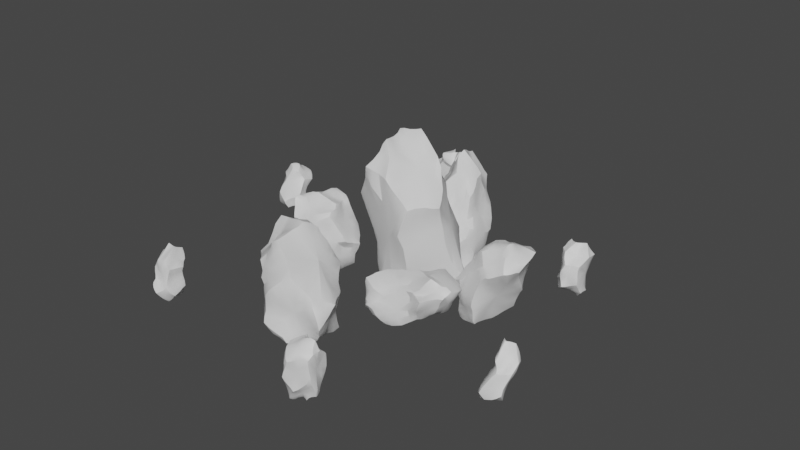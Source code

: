 # Source: Crystal.blend  (saved by Blender 3.3.6; exported with 4.5.12 LTS)
import bpy
from mathutils import Matrix  # noqa: F401  (used for matrix-valued properties, if any)

bpy.ops.wm.read_factory_settings(use_empty=True)
scene = bpy.context.scene
scene.name = 'Scene'

# ---- collections
col_collection = bpy.data.collections.new('Collection'); scene.collection.children.link(col_collection)

# ---- materials (node trees are filled in below, after node groups)
mat_crystal = bpy.data.materials.new('Crystal')
mat_crystal.use_transparent_shadow = False

# ---- node groups
ng_geometry_nodes = bpy.data.node_groups.new('Geometry Nodes', 'GeometryNodeTree')
_s = ng_geometry_nodes.interface.new_socket(name='Geometry', in_out='OUTPUT', socket_type='NodeSocketGeometry')
_s = ng_geometry_nodes.interface.new_socket(name='Geometry', in_out='INPUT', socket_type='NodeSocketGeometry')
_s = ng_geometry_nodes.interface.new_socket(name='Radius', in_out='INPUT', socket_type='NodeSocketFloat')
_s.subtype = 'DISTANCE'
_s.default_value = 1.0
_s.min_value = 0.0
_s = ng_geometry_nodes.interface.new_socket(name='Depth', in_out='INPUT', socket_type='NodeSocketFloat')
_s.subtype = 'DISTANCE'
_s.default_value = 2.0
_s.min_value = 0.0
_s = ng_geometry_nodes.interface.new_socket(name='Offset Scale', in_out='INPUT', socket_type='NodeSocketFloat')
_s.default_value = 1.0
_s = ng_geometry_nodes.interface.new_socket(name='W', in_out='INPUT', socket_type='NodeSocketFloat')
_s.min_value = -1000.0
_s.max_value = 1000.0
ng_geometry_nodes.is_modifier = True
_N = ng_geometry_nodes.nodes; _L = ng_geometry_nodes.links
n0 = _N.new('GeometryNodeStoreNamedAttribute'); n0.name = 'Store Named Attribute'; n0.location = (-60, 32)
n0.data_type = 'FLOAT_VECTOR'
n0.domain = 'CORNER'
n0.inputs[2].default_value = 'uv_map'
n1 = _N.new('FunctionNodeBooleanMath'); n1.name = 'Boolean Math'; n1.location = (106, -122)
n1.operation = 'NOT'
n2 = _N.new('GeometryNodeMeshCylinder'); n2.name = 'Cylinder'; n2.location = (-85, 32)
n2.inputs[0].default_value = 5
n3 = _N.new('GeometryNodeScaleElements'); n3.name = 'Scale Elements'; n3.location = (535, -13)
n3.inputs[2].default_value = 0.0
n4 = _N.new('GeometryNodeExtrudeMesh'); n4.name = 'Extrude Mesh'; n4.location = (322, -8)
n4.inputs[4].default_value = False
n5 = _N.new('GeometryNodeMergeByDistance'); n5.name = 'Merge by Distance'; n5.location = (727, -16)
n6 = _N.new('GeometryNodeDualMesh'); n6.name = 'Dual Mesh.001'; n6.location = (907, -47)
n7 = _N.new('GeometryNodeDualMesh'); n7.name = 'Dual Mesh'; n7.location = (1292, -51)
n8 = _N.new('GeometryNodeTriangulate'); n8.name = 'Triangulate'; n8.location = (1091, 30)
n9 = _N.new('GeometryNodeSubdivideMesh'); n9.name = 'Subdivide Mesh'; n9.location = (1475, -44)
n9.inputs[1].default_value = 2
n10 = _N.new('ShaderNodeTexNoise'); n10.name = 'Noise Texture'; n10.location = (1075, -311)
n10.noise_dimensions = '4D'
n10.inputs[2].default_value = 1.0
n11 = _N.new('ShaderNodeVectorMath'); n11.name = 'Vector Math'; n11.location = (1477, -230)
n11.operation = 'SCALE'
n11.inputs[3].default_value = 0.4
n12 = _N.new('NodeGroupOutput'); n12.name = 'Group Output'; n12.location = (2456, 9)
n13 = _N.new('GeometryNodeSetPosition'); n13.name = 'Set Position'; n13.location = (1719, -32)
n14 = _N.new('ShaderNodeMapRange'); n14.name = 'Map Range'; n14.location = (1299, -237)
n14.clamp = False
n14.data_type = 'FLOAT_VECTOR'
n14.inputs[9].default_value = (-1.0, -1.0, -1.0)
n15 = _N.new('GeometryNodeSetShadeSmooth'); n15.name = 'Set Shade Smooth'; n15.location = (2236, -57)
n16 = _N.new('GeometryNodeSetMaterial'); n16.name = 'Set Material'; n16.location = (1995, -47)
n16.inputs[2].default_value = mat_crystal
n17 = _N.new('NodeGroupInput'); n17.name = 'Group Input'; n17.location = (-369, -30)
_L.new(n0.outputs[0], n4.inputs[0])
_L.new(n4.outputs[0], n3.inputs[0])
_L.new(n2.outputs[2], n1.inputs[0])
_L.new(n1.outputs[0], n4.inputs[1])
_L.new(n4.outputs[1], n3.inputs[1])
_L.new(n3.outputs[0], n5.inputs[0])
_L.new(n6.outputs[0], n8.inputs[0])
_L.new(n5.outputs[0], n6.inputs[0])
_L.new(n8.outputs[0], n7.inputs[0])
_L.new(n7.outputs[0], n9.inputs[0])
_L.new(n9.outputs[0], n13.inputs[0])
_L.new(n15.outputs[0], n12.inputs[0])
_L.new(n10.outputs[1], n14.inputs[6])
_L.new(n14.outputs[1], n11.inputs[0])
_L.new(n11.outputs[0], n13.inputs[3])
_L.new(n13.outputs[0], n16.inputs[0])
_L.new(n16.outputs[0], n15.inputs[0])
_L.new(n17.outputs[1], n2.inputs[3])
_L.new(n17.outputs[2], n2.inputs[4])
_L.new(n17.outputs[3], n4.inputs[3])
_L.new(n17.outputs[4], n10.inputs[1])
_L.new(n2.outputs[0], n0.inputs[0])
_L.new(n2.outputs[4], n0.inputs[3])
n12.is_active_output = True

# ---- material node trees
mat_crystal.use_nodes = True; mat_crystal.node_tree.nodes.clear()
_N = mat_crystal.node_tree.nodes; _L = mat_crystal.node_tree.links
n0 = _N.new('ShaderNodeBsdfPrincipled'); n0.name = 'Principled BSDF'; n0.location = (10, 300)
n0.distribution = 'GGX'
n0.subsurface_method = 'RANDOM_WALK_SKIN'
n0.inputs[3].default_value = 1.45
n0.inputs[27].default_value = (0.0, 0.0, 0.0, 1.0)
n0.inputs[28].default_value = 1.0
n1 = _N.new('ShaderNodeOutputMaterial'); n1.name = 'Material Output'; n1.location = (300, 300)
_L.new(n0.outputs[0], n1.inputs[0])
n1.is_active_output = True

# ---- world
world_world = bpy.data.worlds.new('World'); scene.world = world_world
world_world.use_nodes = True; world_world.node_tree.nodes.clear()
_N = world_world.node_tree.nodes; _L = world_world.node_tree.links
n0 = _N.new('ShaderNodeOutputWorld'); n0.name = 'World Output'; n0.location = (300, 300)
n1 = _N.new('ShaderNodeBackground'); n1.name = 'Background'; n1.location = (10, 300)
n1.inputs[0].default_value = (0.05088, 0.05088, 0.05088, 1.0)
_L.new(n1.outputs[0], n0.inputs[0])
n0.is_active_output = True
world_world.color = (0.05088, 0.05088, 0.05088)
world_world.use_sun_shadow = False
world_world.sun_shadow_jitter_overblur = 0.0

# ---- meshes
me_cube_001 = bpy.data.meshes.new('Cube.001')
me_cube_001.from_pydata([(-1.0, -1.0, -1.0), (-1.0, -1.0, 1.0), (-1.0, 1.0, -1.0), (-1.0, 1.0, 1.0), (1.0, -1.0, -1.0), (1.0, -1.0, 1.0), (1.0, 1.0, -1.0), (1.0, 1.0, 1.0)], [], [(0, 1, 3, 2), (2, 3, 7, 6), (6, 7, 5, 4), (4, 5, 1, 0), (2, 6, 4, 0), (7, 3, 1, 5)])
_uv = me_cube_001.uv_layers.new(name='UVMap')
_uv.uv.foreach_set('vector', [0.375, 0.0, 0.625, 0.0, 0.625, 0.25, 0.375, 0.25, 0.375, 0.25, 0.625, 0.25, 0.625, 0.5, 0.375, 0.5, 0.375, 0.5, 0.625, 0.5, 0.625, 0.75, 0.375, 0.75, 0.375, 0.75, 0.625, 0.75, 0.625, 1.0, 0.375, 1.0, 0.125, 0.5, 0.375, 0.5, 0.375, 0.75, 0.125, 0.75, 0.625, 0.5, 0.875, 0.5, 0.875, 0.75, 0.625, 0.75])
me_cube_001.materials.append(mat_crystal)
me_cube_001.update()
me_cube_002 = bpy.data.meshes.new('Cube.002')
me_cube_002.from_pydata([(-1.0, -1.0, -1.0), (-1.0, -1.0, 1.0), (-1.0, 1.0, -1.0), (-1.0, 1.0, 1.0), (1.0, -1.0, -1.0), (1.0, -1.0, 1.0), (1.0, 1.0, -1.0), (1.0, 1.0, 1.0)], [], [(0, 1, 3, 2), (2, 3, 7, 6), (6, 7, 5, 4), (4, 5, 1, 0), (2, 6, 4, 0), (7, 3, 1, 5)])
_uv = me_cube_002.uv_layers.new(name='UVMap')
_uv.uv.foreach_set('vector', [0.375, 0.0, 0.625, 0.0, 0.625, 0.25, 0.375, 0.25, 0.375, 0.25, 0.625, 0.25, 0.625, 0.5, 0.375, 0.5, 0.375, 0.5, 0.625, 0.5, 0.625, 0.75, 0.375, 0.75, 0.375, 0.75, 0.625, 0.75, 0.625, 1.0, 0.375, 1.0, 0.125, 0.5, 0.375, 0.5, 0.375, 0.75, 0.125, 0.75, 0.625, 0.5, 0.875, 0.5, 0.875, 0.75, 0.625, 0.75])
me_cube_002.materials.append(mat_crystal)
me_cube_002.update()
me_cube_003 = bpy.data.meshes.new('Cube.003')
me_cube_003.from_pydata([(-1.0, -1.0, -1.0), (-1.0, -1.0, 1.0), (-1.0, 1.0, -1.0), (-1.0, 1.0, 1.0), (1.0, -1.0, -1.0), (1.0, -1.0, 1.0), (1.0, 1.0, -1.0), (1.0, 1.0, 1.0)], [], [(0, 1, 3, 2), (2, 3, 7, 6), (6, 7, 5, 4), (4, 5, 1, 0), (2, 6, 4, 0), (7, 3, 1, 5)])
_uv = me_cube_003.uv_layers.new(name='UVMap')
_uv.uv.foreach_set('vector', [0.375, 0.0, 0.625, 0.0, 0.625, 0.25, 0.375, 0.25, 0.375, 0.25, 0.625, 0.25, 0.625, 0.5, 0.375, 0.5, 0.375, 0.5, 0.625, 0.5, 0.625, 0.75, 0.375, 0.75, 0.375, 0.75, 0.625, 0.75, 0.625, 1.0, 0.375, 1.0, 0.125, 0.5, 0.375, 0.5, 0.375, 0.75, 0.125, 0.75, 0.625, 0.5, 0.875, 0.5, 0.875, 0.75, 0.625, 0.75])
me_cube_003.materials.append(mat_crystal)
me_cube_003.update()
me_cube_004 = bpy.data.meshes.new('Cube.004')
me_cube_004.from_pydata([(-1.0, -1.0, -1.0), (-1.0, -1.0, 1.0), (-1.0, 1.0, -1.0), (-1.0, 1.0, 1.0), (1.0, -1.0, -1.0), (1.0, -1.0, 1.0), (1.0, 1.0, -1.0), (1.0, 1.0, 1.0)], [], [(0, 1, 3, 2), (2, 3, 7, 6), (6, 7, 5, 4), (4, 5, 1, 0), (2, 6, 4, 0), (7, 3, 1, 5)])
_uv = me_cube_004.uv_layers.new(name='UVMap')
_uv.uv.foreach_set('vector', [0.375, 0.0, 0.625, 0.0, 0.625, 0.25, 0.375, 0.25, 0.375, 0.25, 0.625, 0.25, 0.625, 0.5, 0.375, 0.5, 0.375, 0.5, 0.625, 0.5, 0.625, 0.75, 0.375, 0.75, 0.375, 0.75, 0.625, 0.75, 0.625, 1.0, 0.375, 1.0, 0.125, 0.5, 0.375, 0.5, 0.375, 0.75, 0.125, 0.75, 0.625, 0.5, 0.875, 0.5, 0.875, 0.75, 0.625, 0.75])
me_cube_004.materials.append(mat_crystal)
me_cube_004.update()
me_cube_005 = bpy.data.meshes.new('Cube.005')
me_cube_005.from_pydata([(-1.0, -1.0, -1.0), (-1.0, -1.0, 1.0), (-1.0, 1.0, -1.0), (-1.0, 1.0, 1.0), (1.0, -1.0, -1.0), (1.0, -1.0, 1.0), (1.0, 1.0, -1.0), (1.0, 1.0, 1.0)], [], [(0, 1, 3, 2), (2, 3, 7, 6), (6, 7, 5, 4), (4, 5, 1, 0), (2, 6, 4, 0), (7, 3, 1, 5)])
_uv = me_cube_005.uv_layers.new(name='UVMap')
_uv.uv.foreach_set('vector', [0.375, 0.0, 0.625, 0.0, 0.625, 0.25, 0.375, 0.25, 0.375, 0.25, 0.625, 0.25, 0.625, 0.5, 0.375, 0.5, 0.375, 0.5, 0.625, 0.5, 0.625, 0.75, 0.375, 0.75, 0.375, 0.75, 0.625, 0.75, 0.625, 1.0, 0.375, 1.0, 0.125, 0.5, 0.375, 0.5, 0.375, 0.75, 0.125, 0.75, 0.625, 0.5, 0.875, 0.5, 0.875, 0.75, 0.625, 0.75])
me_cube_005.materials.append(mat_crystal)
me_cube_005.update()
me_cube_006 = bpy.data.meshes.new('Cube.006')
me_cube_006.from_pydata([(-1.0, -1.0, -1.0), (-1.0, -1.0, 1.0), (-1.0, 1.0, -1.0), (-1.0, 1.0, 1.0), (1.0, -1.0, -1.0), (1.0, -1.0, 1.0), (1.0, 1.0, -1.0), (1.0, 1.0, 1.0)], [], [(0, 1, 3, 2), (2, 3, 7, 6), (6, 7, 5, 4), (4, 5, 1, 0), (2, 6, 4, 0), (7, 3, 1, 5)])
_uv = me_cube_006.uv_layers.new(name='UVMap')
_uv.uv.foreach_set('vector', [0.375, 0.0, 0.625, 0.0, 0.625, 0.25, 0.375, 0.25, 0.375, 0.25, 0.625, 0.25, 0.625, 0.5, 0.375, 0.5, 0.375, 0.5, 0.625, 0.5, 0.625, 0.75, 0.375, 0.75, 0.375, 0.75, 0.625, 0.75, 0.625, 1.0, 0.375, 1.0, 0.125, 0.5, 0.375, 0.5, 0.375, 0.75, 0.125, 0.75, 0.625, 0.5, 0.875, 0.5, 0.875, 0.75, 0.625, 0.75])
me_cube_006.materials.append(mat_crystal)
me_cube_006.update()
me_cube_007 = bpy.data.meshes.new('Cube.007')
me_cube_007.from_pydata([(-1.0, -1.0, -1.0), (-1.0, -1.0, 1.0), (-1.0, 1.0, -1.0), (-1.0, 1.0, 1.0), (1.0, -1.0, -1.0), (1.0, -1.0, 1.0), (1.0, 1.0, -1.0), (1.0, 1.0, 1.0)], [], [(0, 1, 3, 2), (2, 3, 7, 6), (6, 7, 5, 4), (4, 5, 1, 0), (2, 6, 4, 0), (7, 3, 1, 5)])
_uv = me_cube_007.uv_layers.new(name='UVMap')
_uv.uv.foreach_set('vector', [0.375, 0.0, 0.625, 0.0, 0.625, 0.25, 0.375, 0.25, 0.375, 0.25, 0.625, 0.25, 0.625, 0.5, 0.375, 0.5, 0.375, 0.5, 0.625, 0.5, 0.625, 0.75, 0.375, 0.75, 0.375, 0.75, 0.625, 0.75, 0.625, 1.0, 0.375, 1.0, 0.125, 0.5, 0.375, 0.5, 0.375, 0.75, 0.125, 0.75, 0.625, 0.5, 0.875, 0.5, 0.875, 0.75, 0.625, 0.75])
me_cube_007.materials.append(mat_crystal)
me_cube_007.update()
me_cube_008 = bpy.data.meshes.new('Cube.008')
me_cube_008.from_pydata([(-1.0, -1.0, -1.0), (-1.0, -1.0, 1.0), (-1.0, 1.0, -1.0), (-1.0, 1.0, 1.0), (1.0, -1.0, -1.0), (1.0, -1.0, 1.0), (1.0, 1.0, -1.0), (1.0, 1.0, 1.0)], [], [(0, 1, 3, 2), (2, 3, 7, 6), (6, 7, 5, 4), (4, 5, 1, 0), (2, 6, 4, 0), (7, 3, 1, 5)])
_uv = me_cube_008.uv_layers.new(name='UVMap')
_uv.uv.foreach_set('vector', [0.375, 0.0, 0.625, 0.0, 0.625, 0.25, 0.375, 0.25, 0.375, 0.25, 0.625, 0.25, 0.625, 0.5, 0.375, 0.5, 0.375, 0.5, 0.625, 0.5, 0.625, 0.75, 0.375, 0.75, 0.375, 0.75, 0.625, 0.75, 0.625, 1.0, 0.375, 1.0, 0.125, 0.5, 0.375, 0.5, 0.375, 0.75, 0.125, 0.75, 0.625, 0.5, 0.875, 0.5, 0.875, 0.75, 0.625, 0.75])
me_cube_008.materials.append(mat_crystal)
me_cube_008.update()
me_cube_009 = bpy.data.meshes.new('Cube.009')
me_cube_009.from_pydata([(-1.0, -1.0, -1.0), (-1.0, -1.0, 1.0), (-1.0, 1.0, -1.0), (-1.0, 1.0, 1.0), (1.0, -1.0, -1.0), (1.0, -1.0, 1.0), (1.0, 1.0, -1.0), (1.0, 1.0, 1.0)], [], [(0, 1, 3, 2), (2, 3, 7, 6), (6, 7, 5, 4), (4, 5, 1, 0), (2, 6, 4, 0), (7, 3, 1, 5)])
_uv = me_cube_009.uv_layers.new(name='UVMap')
_uv.uv.foreach_set('vector', [0.375, 0.0, 0.625, 0.0, 0.625, 0.25, 0.375, 0.25, 0.375, 0.25, 0.625, 0.25, 0.625, 0.5, 0.375, 0.5, 0.375, 0.5, 0.625, 0.5, 0.625, 0.75, 0.375, 0.75, 0.375, 0.75, 0.625, 0.75, 0.625, 1.0, 0.375, 1.0, 0.125, 0.5, 0.375, 0.5, 0.375, 0.75, 0.125, 0.75, 0.625, 0.5, 0.875, 0.5, 0.875, 0.75, 0.625, 0.75])
me_cube_009.materials.append(mat_crystal)
me_cube_009.update()
me_cube_010 = bpy.data.meshes.new('Cube.010')
me_cube_010.from_pydata([(-1.0, -1.0, -1.0), (-1.0, -1.0, 1.0), (-1.0, 1.0, -1.0), (-1.0, 1.0, 1.0), (1.0, -1.0, -1.0), (1.0, -1.0, 1.0), (1.0, 1.0, -1.0), (1.0, 1.0, 1.0)], [], [(0, 1, 3, 2), (2, 3, 7, 6), (6, 7, 5, 4), (4, 5, 1, 0), (2, 6, 4, 0), (7, 3, 1, 5)])
_uv = me_cube_010.uv_layers.new(name='UVMap')
_uv.uv.foreach_set('vector', [0.375, 0.0, 0.625, 0.0, 0.625, 0.25, 0.375, 0.25, 0.375, 0.25, 0.625, 0.25, 0.625, 0.5, 0.375, 0.5, 0.375, 0.5, 0.625, 0.5, 0.625, 0.75, 0.375, 0.75, 0.375, 0.75, 0.625, 0.75, 0.625, 1.0, 0.375, 1.0, 0.125, 0.5, 0.375, 0.5, 0.375, 0.75, 0.125, 0.75, 0.625, 0.5, 0.875, 0.5, 0.875, 0.75, 0.625, 0.75])
me_cube_010.materials.append(mat_crystal)
me_cube_010.update()
me_cube_011 = bpy.data.meshes.new('Cube.011')
me_cube_011.from_pydata([(-1.0, -1.0, -1.0), (-1.0, -1.0, 1.0), (-1.0, 1.0, -1.0), (-1.0, 1.0, 1.0), (1.0, -1.0, -1.0), (1.0, -1.0, 1.0), (1.0, 1.0, -1.0), (1.0, 1.0, 1.0)], [], [(0, 1, 3, 2), (2, 3, 7, 6), (6, 7, 5, 4), (4, 5, 1, 0), (2, 6, 4, 0), (7, 3, 1, 5)])
_uv = me_cube_011.uv_layers.new(name='UVMap')
_uv.uv.foreach_set('vector', [0.375, 0.0, 0.625, 0.0, 0.625, 0.25, 0.375, 0.25, 0.375, 0.25, 0.625, 0.25, 0.625, 0.5, 0.375, 0.5, 0.375, 0.5, 0.625, 0.5, 0.625, 0.75, 0.375, 0.75, 0.375, 0.75, 0.625, 0.75, 0.625, 1.0, 0.375, 1.0, 0.125, 0.5, 0.375, 0.5, 0.375, 0.75, 0.125, 0.75, 0.625, 0.5, 0.875, 0.5, 0.875, 0.75, 0.625, 0.75])
me_cube_011.materials.append(mat_crystal)
me_cube_011.update()
me_cube_012 = bpy.data.meshes.new('Cube.012')
me_cube_012.from_pydata([(-1.0, -1.0, -1.0), (-1.0, -1.0, 1.0), (-1.0, 1.0, -1.0), (-1.0, 1.0, 1.0), (1.0, -1.0, -1.0), (1.0, -1.0, 1.0), (1.0, 1.0, -1.0), (1.0, 1.0, 1.0)], [], [(0, 1, 3, 2), (2, 3, 7, 6), (6, 7, 5, 4), (4, 5, 1, 0), (2, 6, 4, 0), (7, 3, 1, 5)])
_uv = me_cube_012.uv_layers.new(name='UVMap')
_uv.uv.foreach_set('vector', [0.375, 0.0, 0.625, 0.0, 0.625, 0.25, 0.375, 0.25, 0.375, 0.25, 0.625, 0.25, 0.625, 0.5, 0.375, 0.5, 0.375, 0.5, 0.625, 0.5, 0.625, 0.75, 0.375, 0.75, 0.375, 0.75, 0.625, 0.75, 0.625, 1.0, 0.375, 1.0, 0.125, 0.5, 0.375, 0.5, 0.375, 0.75, 0.125, 0.75, 0.625, 0.5, 0.875, 0.5, 0.875, 0.75, 0.625, 0.75])
me_cube_012.materials.append(mat_crystal)
me_cube_012.update()

# ---- objects
ob_cube = bpy.data.objects.new('Cube', me_cube_001)
ob_cube_001 = bpy.data.objects.new('Cube.001', me_cube_002)
ob_cube_002 = bpy.data.objects.new('Cube.002', me_cube_003)
ob_cube_003 = bpy.data.objects.new('Cube.003', me_cube_004)
ob_cube_004 = bpy.data.objects.new('Cube.004', me_cube_005)
ob_cube_005 = bpy.data.objects.new('Cube.005', me_cube_006)
ob_cube_006 = bpy.data.objects.new('Cube.006', me_cube_007)
ob_cube_007 = bpy.data.objects.new('Cube.007', me_cube_008)
ob_cube_008 = bpy.data.objects.new('Cube.008', me_cube_009)
ob_cube_009 = bpy.data.objects.new('Cube.009', me_cube_010)
ob_cube_010 = bpy.data.objects.new('Cube.010', me_cube_011)
ob_cube_011 = bpy.data.objects.new('Cube.011', me_cube_012)

# ---- transforms, parenting, visibility, modifiers, constraints
ob_cube.location = (-0.347, -1.687e-07, 1.255)
ob_cube.rotation_euler = (2.728e-09, -0.1998, -2.721e-08)
ob_cube.scale = (2.068, 2.068, 2.068)
_m = ob_cube.modifiers.new('GeometryNodes', 'NODES')
_m.node_group = ng_geometry_nodes
_m = ob_cube.modifiers.new('Bevel', 'BEVEL')
_m.width = 0.001
_m.width_pct = 0.001
_m.segments = 3
ob_cube_001.location = (2.541, -5.759e-08, 0.4286)
ob_cube_001.rotation_euler = (1.97e-08, 0.5113, 7.538e-08)
ob_cube_001.scale = (1.659, 1.659, 1.659)
_m = ob_cube_001.modifiers.new('GeometryNodes', 'NODES')
_m.node_group = ng_geometry_nodes
_gi = [s.identifier for s in ng_geometry_nodes.interface.items_tree if s.item_type == 'SOCKET' and s.in_out == 'INPUT']
_m[_gi[1]] = 0.83  # Radius
_m[_gi[3]] = -0.34  # Offset Scale
_m[_gi[4]] = 1.8  # W
_m = ob_cube_001.modifiers.new('Bevel', 'BEVEL')
_m.width = 0.001
_m.width_pct = 0.001
_m.segments = 3
ob_cube_002.location = (-0.4982, 2.553, 0.4286)
ob_cube_002.rotation_euler = (1.97e-08, 0.5113, 2.029)
ob_cube_002.scale = (1.073, 1.073, 1.073)
_m = ob_cube_002.modifiers.new('GeometryNodes', 'NODES')
_m.node_group = ng_geometry_nodes
_gi = [s.identifier for s in ng_geometry_nodes.interface.items_tree if s.item_type == 'SOCKET' and s.in_out == 'INPUT']
_m[_gi[1]] = 1.47  # Radius
_m[_gi[2]] = 3.94  # Depth
_m[_gi[3]] = -0.34  # Offset Scale
_m[_gi[4]] = 1.8  # W
_m = ob_cube_002.modifiers.new('Bevel', 'BEVEL')
_m.width = 0.001
_m.width_pct = 0.001
_m.segments = 3
ob_cube_003.location = (-3.487, -0.4174, 0.234)
ob_cube_003.rotation_euler = (1.97e-08, 0.5113, 3.466)
ob_cube_003.scale = (1.073, 1.073, 1.073)
_m = ob_cube_003.modifiers.new('GeometryNodes', 'NODES')
_m.node_group = ng_geometry_nodes
_gi = [s.identifier for s in ng_geometry_nodes.interface.items_tree if s.item_type == 'SOCKET' and s.in_out == 'INPUT']
_m[_gi[1]] = 1.47  # Radius
_m[_gi[2]] = 3.94  # Depth
_m[_gi[3]] = -2.38  # Offset Scale
_m[_gi[4]] = 5.23  # W
_m = ob_cube_003.modifiers.new('Bevel', 'BEVEL')
_m.width = 0.001
_m.width_pct = 0.001
_m.segments = 3
ob_cube_004.location = (-1.864, -3.336, 0.234)
ob_cube_004.rotation_euler = (-2.386, 0.8935, 3.336)
ob_cube_004.scale = (1.073, 1.073, 1.073)
_m = ob_cube_004.modifiers.new('GeometryNodes', 'NODES')
_m.node_group = ng_geometry_nodes
_gi = [s.identifier for s in ng_geometry_nodes.interface.items_tree if s.item_type == 'SOCKET' and s.in_out == 'INPUT']
_m[_gi[1]] = 1.86  # Radius
_m[_gi[2]] = 4.54  # Depth
_m[_gi[3]] = -1.49  # Offset Scale
_m[_gi[4]] = 0.53  # W
_m = ob_cube_004.modifiers.new('Bevel', 'BEVEL')
_m.width = 0.001
_m.width_pct = 0.001
_m.segments = 3
ob_cube_005.location = (1.468, -2.439, 0.5332)
ob_cube_005.rotation_euler = (0.9301, 0.8828, 1.194)
ob_cube_005.scale = (1.659, 1.659, 1.659)
_m = ob_cube_005.modifiers.new('GeometryNodes', 'NODES')
_m.node_group = ng_geometry_nodes
_gi = [s.identifier for s in ng_geometry_nodes.interface.items_tree if s.item_type == 'SOCKET' and s.in_out == 'INPUT']
_m[_gi[1]] = 0.83  # Radius
_m[_gi[3]] = -0.34  # Offset Scale
_m[_gi[4]] = 6.78  # W
_m = ob_cube_005.modifiers.new('Bevel', 'BEVEL')
_m.width = 0.001
_m.width_pct = 0.001
_m.segments = 3
ob_cube_006.location = (-6.701, 1.482, -0.03881)
ob_cube_006.rotation_euler = (-0.2318, 0.02062, 0.749)
ob_cube_006.scale = (1.659, 1.659, 1.659)
_m = ob_cube_006.modifiers.new('GeometryNodes', 'NODES')
_m.node_group = ng_geometry_nodes
_gi = [s.identifier for s in ng_geometry_nodes.interface.items_tree if s.item_type == 'SOCKET' and s.in_out == 'INPUT']
_m[_gi[1]] = 0.51  # Radius
_m[_gi[2]] = 1.23  # Depth
_m[_gi[3]] = -0.34  # Offset Scale
_m[_gi[4]] = 7.59  # W
_m = ob_cube_006.modifiers.new('Bevel', 'BEVEL')
_m.width = 0.001
_m.width_pct = 0.001
_m.segments = 3
ob_cube_007.location = (3.591, 2.977, -0.03881)
ob_cube_007.rotation_euler = (-0.2318, 0.02062, -0.4781)
ob_cube_007.scale = (1.659, 1.659, 1.659)
_m = ob_cube_007.modifiers.new('GeometryNodes', 'NODES')
_m.node_group = ng_geometry_nodes
_gi = [s.identifier for s in ng_geometry_nodes.interface.items_tree if s.item_type == 'SOCKET' and s.in_out == 'INPUT']
_m[_gi[1]] = 0.51  # Radius
_m[_gi[2]] = 1.23  # Depth
_m[_gi[3]] = -0.34  # Offset Scale
_m[_gi[4]] = 6.08  # W
_m = ob_cube_007.modifiers.new('Bevel', 'BEVEL')
_m.width = 0.001
_m.width_pct = 0.001
_m.segments = 3
ob_cube_008.location = (5.251, -3.269, -0.03881)
ob_cube_008.rotation_euler = (-0.2318, 0.02062, -0.4781)
ob_cube_008.scale = (1.659, 1.659, 1.659)
_m = ob_cube_008.modifiers.new('GeometryNodes', 'NODES')
_m.node_group = ng_geometry_nodes
_gi = [s.identifier for s in ng_geometry_nodes.interface.items_tree if s.item_type == 'SOCKET' and s.in_out == 'INPUT']
_m[_gi[1]] = 0.51  # Radius
_m[_gi[2]] = 1.23  # Depth
_m[_gi[3]] = -0.34  # Offset Scale
_m[_gi[4]] = 6.72  # W
_m = ob_cube_008.modifiers.new('Bevel', 'BEVEL')
_m.width = 0.001
_m.width_pct = 0.001
_m.segments = 3
ob_cube_009.location = (0.9162, -6.193, -0.03881)
ob_cube_009.rotation_euler = (-0.2318, 0.02062, -0.4781)
ob_cube_009.scale = (1.659, 1.659, 1.659)
_m = ob_cube_009.modifiers.new('GeometryNodes', 'NODES')
_m.node_group = ng_geometry_nodes
_gi = [s.identifier for s in ng_geometry_nodes.interface.items_tree if s.item_type == 'SOCKET' and s.in_out == 'INPUT']
_m[_gi[1]] = 0.51  # Radius
_m[_gi[2]] = 1.23  # Depth
_m[_gi[3]] = -0.34  # Offset Scale
_m[_gi[4]] = 3.27  # W
_m = ob_cube_009.modifiers.new('Bevel', 'BEVEL')
_m.width = 0.001
_m.width_pct = 0.001
_m.segments = 3
ob_cube_010.location = (-5.462, -5.076, -0.03881)
ob_cube_010.rotation_euler = (-0.2318, 0.02062, 0.7529)
ob_cube_010.scale = (1.659, 1.659, 1.659)
_m = ob_cube_010.modifiers.new('GeometryNodes', 'NODES')
_m.node_group = ng_geometry_nodes
_gi = [s.identifier for s in ng_geometry_nodes.interface.items_tree if s.item_type == 'SOCKET' and s.in_out == 'INPUT']
_m[_gi[1]] = 0.51  # Radius
_m[_gi[2]] = 1.23  # Depth
_m[_gi[3]] = -0.34  # Offset Scale
_m[_gi[4]] = 4.43  # W
_m = ob_cube_010.modifiers.new('Bevel', 'BEVEL')
_m.width = 0.001
_m.width_pct = 0.001
_m.segments = 3
ob_cube_011.location = (-3.604, 6.066, -0.03881)
ob_cube_011.rotation_euler = (-0.2318, 0.02062, -0.4781)
ob_cube_011.scale = (1.659, 1.659, 1.659)
_m = ob_cube_011.modifiers.new('GeometryNodes', 'NODES')
_m.node_group = ng_geometry_nodes
_gi = [s.identifier for s in ng_geometry_nodes.interface.items_tree if s.item_type == 'SOCKET' and s.in_out == 'INPUT']
_m[_gi[1]] = 0.51  # Radius
_m[_gi[2]] = 1.23  # Depth
_m[_gi[3]] = -0.34  # Offset Scale
_m[_gi[4]] = 4.88  # W
_m = ob_cube_011.modifiers.new('Bevel', 'BEVEL')
_m.width = 0.001
_m.width_pct = 0.001
_m.segments = 3

# ---- collection membership
col_collection.objects.link(ob_cube)
col_collection.objects.link(ob_cube_001)
col_collection.objects.link(ob_cube_002)
col_collection.objects.link(ob_cube_003)
col_collection.objects.link(ob_cube_004)
col_collection.objects.link(ob_cube_005)
col_collection.objects.link(ob_cube_006)
col_collection.objects.link(ob_cube_007)
col_collection.objects.link(ob_cube_008)
col_collection.objects.link(ob_cube_009)
col_collection.objects.link(ob_cube_010)
col_collection.objects.link(ob_cube_011)

# ---- scene / render settings (as saved in the file)
scene.frame_start = 1; scene.frame_end = 250; scene.frame_set(1)
scene.render.engine = 'BLENDER_EEVEE_NEXT'
scene.cycles.sampling_pattern = 'TABULATED_SOBOL'
scene.cycles.use_light_tree = False
scene.view_settings.view_transform = 'Filmic'
bpy.context.view_layer.update()

# ---- added for rendering (the .blend has no active camera and no usable light): camera, sun
cam_auto = bpy.data.cameras.new('AutoCamera')
cam_auto.lens = 50.0
cam_auto.sensor_width = 36.0
cam_auto.clip_end = 1000.0
ob_auto_camera = bpy.data.objects.new('AutoCamera', cam_auto)
scene.collection.objects.link(ob_auto_camera)
ob_auto_camera.location = (18.137, -22.8026, 16.2135)
ob_auto_camera.rotation_euler = (1.09748, -7.21219e-08, 0.694738)
scene.camera = ob_auto_camera
light_auto_sun = bpy.data.lights.new('AutoSun', 'SUN')
light_auto_sun.energy = 3.0
light_auto_sun.angle = 0.0523599
ob_auto_sun = bpy.data.objects.new('AutoSun', light_auto_sun)
scene.collection.objects.link(ob_auto_sun)
ob_auto_sun.rotation_euler = (0.872665, 0.174533, 0.523599)
bpy.context.view_layer.update()

